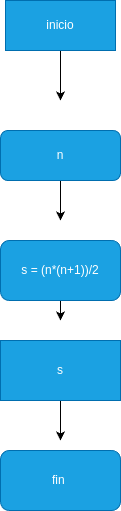

The diagram above was exported from draw.io. Its source (the exported page's mxGraphModel, read from the mxfile embedded in the PNG):
<mxGraphModel dx="572" dy="457" grid="1" gridSize="10" guides="1" tooltips="1" connect="1" arrows="1" fold="1" page="1" pageScale="1" pageWidth="827" pageHeight="1169" math="0" shadow="0">
  <root>
    <mxCell id="0" />
    <mxCell id="1" parent="0" />
    <mxCell id="5" style="edgeStyle=none;html=1;" edge="1" parent="1" source="2">
      <mxGeometry relative="1" as="geometry">
        <mxPoint x="180" y="160" as="targetPoint" />
      </mxGeometry>
    </mxCell>
    <mxCell id="2" value="inicio" style="whiteSpace=wrap;html=1;fillColor=#1ba1e2;fontColor=#ffffff;strokeColor=#006EAF;" vertex="1" parent="1">
      <mxGeometry x="125" y="60" width="110" height="50" as="geometry" />
    </mxCell>
    <mxCell id="7" style="edgeStyle=none;html=1;exitX=0.5;exitY=1;exitDx=0;exitDy=0;" edge="1" parent="1" source="3">
      <mxGeometry relative="1" as="geometry">
        <mxPoint x="180" y="280" as="targetPoint" />
      </mxGeometry>
    </mxCell>
    <mxCell id="3" value="n" style="rounded=1;whiteSpace=wrap;html=1;fillColor=#1ba1e2;fontColor=#ffffff;strokeColor=#006EAF;" vertex="1" parent="1">
      <mxGeometry x="120" y="190" width="120" height="50" as="geometry" />
    </mxCell>
    <mxCell id="11" style="edgeStyle=none;html=1;exitX=0.5;exitY=1;exitDx=0;exitDy=0;" edge="1" parent="1" source="6">
      <mxGeometry relative="1" as="geometry">
        <mxPoint x="180" y="380" as="targetPoint" />
      </mxGeometry>
    </mxCell>
    <mxCell id="6" value="s = (n*(n+1))/2" style="rounded=1;whiteSpace=wrap;html=1;fillColor=#1ba1e2;fontColor=#ffffff;strokeColor=#006EAF;" vertex="1" parent="1">
      <mxGeometry x="120" y="300" width="120" height="60" as="geometry" />
    </mxCell>
    <mxCell id="13" style="edgeStyle=none;html=1;exitX=0.5;exitY=1;exitDx=0;exitDy=0;" edge="1" parent="1" source="8">
      <mxGeometry relative="1" as="geometry">
        <mxPoint x="180" y="500" as="targetPoint" />
      </mxGeometry>
    </mxCell>
    <mxCell id="8" value="s" style="whiteSpace=wrap;html=1;fillColor=#1ba1e2;fontColor=#ffffff;strokeColor=#006EAF;" vertex="1" parent="1">
      <mxGeometry x="120" y="400" width="120" height="60" as="geometry" />
    </mxCell>
    <mxCell id="9" value="fin&amp;nbsp;" style="rounded=1;whiteSpace=wrap;html=1;fillColor=#1ba1e2;fontColor=#ffffff;strokeColor=#006EAF;" vertex="1" parent="1">
      <mxGeometry x="120" y="510" width="120" height="60" as="geometry" />
    </mxCell>
  </root>
</mxGraphModel>